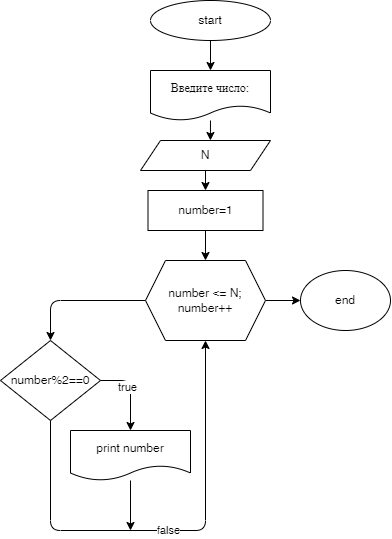

The diagram above was exported from draw.io. Its source (the exported page's mxGraphModel, read from the mxfile embedded in the PNG):
<mxGraphModel dx="628" dy="594" grid="1" gridSize="10" guides="1" tooltips="1" connect="1" arrows="1" fold="1" page="1" pageScale="1" pageWidth="850" pageHeight="1100" math="0" shadow="0">
  <root>
    <mxCell id="0" />
    <mxCell id="1" parent="0" />
    <mxCell id="6" style="edgeStyle=none;html=1;entryX=0.5;entryY=0;entryDx=0;entryDy=0;" edge="1" parent="1" source="2" target="3">
      <mxGeometry relative="1" as="geometry" />
    </mxCell>
    <mxCell id="2" value="start" style="ellipse;whiteSpace=wrap;html=1;" vertex="1" parent="1">
      <mxGeometry x="230" y="20" width="120" height="40" as="geometry" />
    </mxCell>
    <mxCell id="8" style="edgeStyle=none;html=1;entryX=0.538;entryY=0;entryDx=0;entryDy=0;entryPerimeter=0;" edge="1" parent="1" source="3" target="4">
      <mxGeometry relative="1" as="geometry" />
    </mxCell>
    <mxCell id="3" value="Введите число:" style="shape=document;whiteSpace=wrap;html=1;boundedLbl=1;" vertex="1" parent="1">
      <mxGeometry x="230" y="90" width="120" height="50" as="geometry" />
    </mxCell>
    <mxCell id="24" value="" style="edgeStyle=orthogonalEdgeStyle;html=1;" edge="1" parent="1" source="4" target="23">
      <mxGeometry relative="1" as="geometry" />
    </mxCell>
    <mxCell id="4" value="N" style="shape=parallelogram;perimeter=parallelogramPerimeter;whiteSpace=wrap;html=1;fixedSize=1;" vertex="1" parent="1">
      <mxGeometry x="220" y="160" width="130" height="30" as="geometry" />
    </mxCell>
    <mxCell id="12" style="edgeStyle=orthogonalEdgeStyle;html=1;entryX=0.5;entryY=0;entryDx=0;entryDy=0;" edge="1" parent="1" source="10" target="13">
      <mxGeometry relative="1" as="geometry">
        <mxPoint x="430" y="420" as="targetPoint" />
      </mxGeometry>
    </mxCell>
    <mxCell id="22" value="" style="edgeStyle=orthogonalEdgeStyle;html=1;" edge="1" parent="1" source="10" target="21">
      <mxGeometry relative="1" as="geometry" />
    </mxCell>
    <mxCell id="10" value="number &amp;lt;= N; number++" style="shape=hexagon;perimeter=hexagonPerimeter2;whiteSpace=wrap;html=1;fixedSize=1;" vertex="1" parent="1">
      <mxGeometry x="225" y="280" width="120" height="80" as="geometry" />
    </mxCell>
    <mxCell id="15" style="edgeStyle=orthogonalEdgeStyle;html=1;exitX=1;exitY=0.5;exitDx=0;exitDy=0;entryX=0.5;entryY=0;entryDx=0;entryDy=0;" edge="1" parent="1" source="13" target="14">
      <mxGeometry relative="1" as="geometry" />
    </mxCell>
    <mxCell id="18" value="true" style="edgeLabel;html=1;align=center;verticalAlign=middle;resizable=0;points=[];" vertex="1" connectable="0" parent="15">
      <mxGeometry x="-0.075" y="-3" relative="1" as="geometry">
        <mxPoint as="offset" />
      </mxGeometry>
    </mxCell>
    <mxCell id="19" value="false" style="edgeStyle=orthogonalEdgeStyle;html=1;entryX=0.5;entryY=1;entryDx=0;entryDy=0;" edge="1" parent="1" source="13" target="10">
      <mxGeometry relative="1" as="geometry">
        <Array as="points">
          <mxPoint x="130" y="550" />
          <mxPoint x="285" y="550" />
        </Array>
      </mxGeometry>
    </mxCell>
    <mxCell id="13" value="number%2==0" style="rhombus;whiteSpace=wrap;html=1;" vertex="1" parent="1">
      <mxGeometry x="80" y="360" width="100" height="80" as="geometry" />
    </mxCell>
    <mxCell id="20" style="edgeStyle=orthogonalEdgeStyle;html=1;" edge="1" parent="1" source="14">
      <mxGeometry relative="1" as="geometry">
        <mxPoint x="210" y="550" as="targetPoint" />
      </mxGeometry>
    </mxCell>
    <mxCell id="14" value="print number" style="shape=document;whiteSpace=wrap;html=1;boundedLbl=1;" vertex="1" parent="1">
      <mxGeometry x="150" y="450" width="120" height="50" as="geometry" />
    </mxCell>
    <mxCell id="21" value="end" style="ellipse;whiteSpace=wrap;html=1;" vertex="1" parent="1">
      <mxGeometry x="380" y="290" width="90" height="60" as="geometry" />
    </mxCell>
    <mxCell id="25" value="" style="edgeStyle=orthogonalEdgeStyle;html=1;" edge="1" parent="1" source="23" target="10">
      <mxGeometry relative="1" as="geometry" />
    </mxCell>
    <mxCell id="23" value="number=1" style="rounded=0;whiteSpace=wrap;html=1;" vertex="1" parent="1">
      <mxGeometry x="227.5" y="210" width="115" height="40" as="geometry" />
    </mxCell>
  </root>
</mxGraphModel>